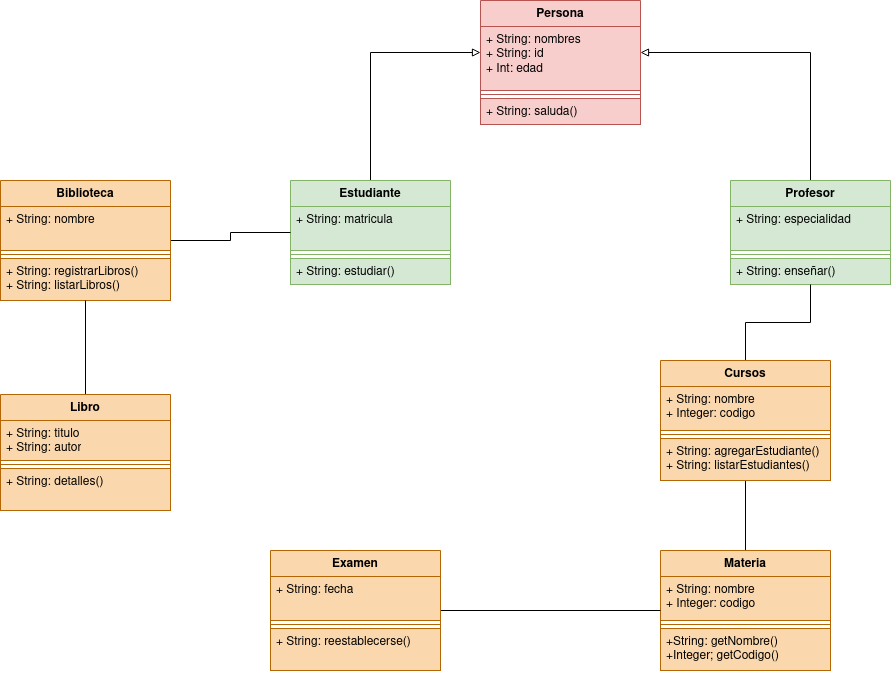

The diagram above was exported from draw.io. Its source (the exported page's mxGraphModel, read from the mxfile embedded in the PNG):
<mxGraphModel dx="2261" dy="750" grid="1" gridSize="10" guides="1" tooltips="1" connect="1" arrows="1" fold="1" page="1" pageScale="1" pageWidth="827" pageHeight="1169" math="0" shadow="0">
  <root>
    <mxCell id="0" />
    <mxCell id="1" parent="0" />
    <mxCell id="UlWSSKczKrUmt6Uck-9o-1" value="Persona" style="swimlane;fontStyle=1;align=center;verticalAlign=top;childLayout=stackLayout;horizontal=1;startSize=26;horizontalStack=0;resizeParent=1;resizeParentMax=0;resizeLast=0;collapsible=1;marginBottom=0;whiteSpace=wrap;html=1;fillColor=#f8cecc;strokeColor=#b85450;" parent="1" vertex="1">
      <mxGeometry x="350" y="100" width="160" height="124" as="geometry" />
    </mxCell>
    <mxCell id="UlWSSKczKrUmt6Uck-9o-2" value="&lt;div&gt;+ String: nombres&lt;/div&gt;&lt;div&gt;+ String: id&lt;br&gt;&lt;/div&gt;&lt;div&gt;+ Int: edad&lt;br&gt;&lt;/div&gt;" style="text;strokeColor=#b85450;fillColor=#f8cecc;align=left;verticalAlign=top;spacingLeft=4;spacingRight=4;overflow=hidden;rotatable=0;points=[[0,0.5],[1,0.5]];portConstraint=eastwest;whiteSpace=wrap;html=1;" parent="UlWSSKczKrUmt6Uck-9o-1" vertex="1">
      <mxGeometry y="26" width="160" height="64" as="geometry" />
    </mxCell>
    <mxCell id="UlWSSKczKrUmt6Uck-9o-3" value="" style="line;strokeWidth=1;fillColor=#f8cecc;align=left;verticalAlign=middle;spacingTop=-1;spacingLeft=3;spacingRight=3;rotatable=0;labelPosition=right;points=[];portConstraint=eastwest;strokeColor=#b85450;" parent="UlWSSKczKrUmt6Uck-9o-1" vertex="1">
      <mxGeometry y="90" width="160" height="8" as="geometry" />
    </mxCell>
    <mxCell id="UlWSSKczKrUmt6Uck-9o-4" value="+ String: saluda()" style="text;strokeColor=#b85450;fillColor=#f8cecc;align=left;verticalAlign=top;spacingLeft=4;spacingRight=4;overflow=hidden;rotatable=0;points=[[0,0.5],[1,0.5]];portConstraint=eastwest;whiteSpace=wrap;html=1;" parent="UlWSSKczKrUmt6Uck-9o-1" vertex="1">
      <mxGeometry y="98" width="160" height="26" as="geometry" />
    </mxCell>
    <mxCell id="UlWSSKczKrUmt6Uck-9o-14" style="edgeStyle=orthogonalEdgeStyle;rounded=0;orthogonalLoop=1;jettySize=auto;html=1;endArrow=block;endFill=0;strokeWidth=1;" parent="1" source="UlWSSKczKrUmt6Uck-9o-5" target="UlWSSKczKrUmt6Uck-9o-1" edge="1">
      <mxGeometry relative="1" as="geometry">
        <Array as="points">
          <mxPoint x="240" y="152" />
        </Array>
      </mxGeometry>
    </mxCell>
    <mxCell id="UlWSSKczKrUmt6Uck-9o-5" value="Estudiante" style="swimlane;fontStyle=1;align=center;verticalAlign=top;childLayout=stackLayout;horizontal=1;startSize=26;horizontalStack=0;resizeParent=1;resizeParentMax=0;resizeLast=0;collapsible=1;marginBottom=0;whiteSpace=wrap;html=1;fillColor=#d5e8d4;strokeColor=#82b366;" parent="1" vertex="1">
      <mxGeometry x="160" y="280" width="160" height="104" as="geometry" />
    </mxCell>
    <mxCell id="UlWSSKczKrUmt6Uck-9o-6" value="&lt;div&gt;+ String: matricula&lt;br&gt;&lt;/div&gt;" style="text;strokeColor=#82b366;fillColor=#d5e8d4;align=left;verticalAlign=top;spacingLeft=4;spacingRight=4;overflow=hidden;rotatable=0;points=[[0,0.5],[1,0.5]];portConstraint=eastwest;whiteSpace=wrap;html=1;" parent="UlWSSKczKrUmt6Uck-9o-5" vertex="1">
      <mxGeometry y="26" width="160" height="44" as="geometry" />
    </mxCell>
    <mxCell id="UlWSSKczKrUmt6Uck-9o-7" value="" style="line;strokeWidth=1;fillColor=#d5e8d4;align=left;verticalAlign=middle;spacingTop=-1;spacingLeft=3;spacingRight=3;rotatable=0;labelPosition=right;points=[];portConstraint=eastwest;strokeColor=#82b366;" parent="UlWSSKczKrUmt6Uck-9o-5" vertex="1">
      <mxGeometry y="70" width="160" height="8" as="geometry" />
    </mxCell>
    <mxCell id="UlWSSKczKrUmt6Uck-9o-8" value="+ String: estudiar()" style="text;strokeColor=#82b366;fillColor=#d5e8d4;align=left;verticalAlign=top;spacingLeft=4;spacingRight=4;overflow=hidden;rotatable=0;points=[[0,0.5],[1,0.5]];portConstraint=eastwest;whiteSpace=wrap;html=1;" parent="UlWSSKczKrUmt6Uck-9o-5" vertex="1">
      <mxGeometry y="78" width="160" height="26" as="geometry" />
    </mxCell>
    <mxCell id="UlWSSKczKrUmt6Uck-9o-13" style="edgeStyle=orthogonalEdgeStyle;rounded=0;orthogonalLoop=1;jettySize=auto;html=1;endArrow=block;endFill=0;" parent="1" source="UlWSSKczKrUmt6Uck-9o-9" target="UlWSSKczKrUmt6Uck-9o-1" edge="1">
      <mxGeometry relative="1" as="geometry">
        <Array as="points">
          <mxPoint x="680" y="152" />
        </Array>
      </mxGeometry>
    </mxCell>
    <mxCell id="UlWSSKczKrUmt6Uck-9o-9" value="Profesor" style="swimlane;fontStyle=1;align=center;verticalAlign=top;childLayout=stackLayout;horizontal=1;startSize=26;horizontalStack=0;resizeParent=1;resizeParentMax=0;resizeLast=0;collapsible=1;marginBottom=0;whiteSpace=wrap;html=1;fillColor=#d5e8d4;strokeColor=#82b366;" parent="1" vertex="1">
      <mxGeometry x="600" y="280" width="160" height="104" as="geometry" />
    </mxCell>
    <mxCell id="UlWSSKczKrUmt6Uck-9o-10" value="&lt;div&gt;+ String: especialidad&lt;/div&gt;&lt;div&gt;&lt;br&gt;&lt;/div&gt;" style="text;strokeColor=#82b366;fillColor=#d5e8d4;align=left;verticalAlign=top;spacingLeft=4;spacingRight=4;overflow=hidden;rotatable=0;points=[[0,0.5],[1,0.5]];portConstraint=eastwest;whiteSpace=wrap;html=1;" parent="UlWSSKczKrUmt6Uck-9o-9" vertex="1">
      <mxGeometry y="26" width="160" height="44" as="geometry" />
    </mxCell>
    <mxCell id="UlWSSKczKrUmt6Uck-9o-11" value="" style="line;strokeWidth=1;fillColor=#d5e8d4;align=left;verticalAlign=middle;spacingTop=-1;spacingLeft=3;spacingRight=3;rotatable=0;labelPosition=right;points=[];portConstraint=eastwest;strokeColor=#82b366;" parent="UlWSSKczKrUmt6Uck-9o-9" vertex="1">
      <mxGeometry y="70" width="160" height="8" as="geometry" />
    </mxCell>
    <mxCell id="UlWSSKczKrUmt6Uck-9o-12" value="+ String: enseñar()" style="text;strokeColor=#82b366;fillColor=#d5e8d4;align=left;verticalAlign=top;spacingLeft=4;spacingRight=4;overflow=hidden;rotatable=0;points=[[0,0.5],[1,0.5]];portConstraint=eastwest;whiteSpace=wrap;html=1;" parent="UlWSSKczKrUmt6Uck-9o-9" vertex="1">
      <mxGeometry y="78" width="160" height="26" as="geometry" />
    </mxCell>
    <mxCell id="_6UoJ9OqwB4cp8avjDKl-9" style="edgeStyle=orthogonalEdgeStyle;rounded=0;orthogonalLoop=1;jettySize=auto;html=1;endArrow=none;endFill=0;" parent="1" source="_6UoJ9OqwB4cp8avjDKl-1" target="_6UoJ9OqwB4cp8avjDKl-5" edge="1">
      <mxGeometry relative="1" as="geometry" />
    </mxCell>
    <mxCell id="36IjfHvb64Yotvb87iA3-2" style="edgeStyle=orthogonalEdgeStyle;rounded=0;orthogonalLoop=1;jettySize=auto;html=1;endArrow=none;endFill=0;" edge="1" parent="1" source="_6UoJ9OqwB4cp8avjDKl-1" target="UlWSSKczKrUmt6Uck-9o-9">
      <mxGeometry relative="1" as="geometry" />
    </mxCell>
    <mxCell id="_6UoJ9OqwB4cp8avjDKl-1" value="Cursos" style="swimlane;fontStyle=1;align=center;verticalAlign=top;childLayout=stackLayout;horizontal=1;startSize=26;horizontalStack=0;resizeParent=1;resizeParentMax=0;resizeLast=0;collapsible=1;marginBottom=0;whiteSpace=wrap;html=1;fillColor=#fad7ac;strokeColor=#b46504;" parent="1" vertex="1">
      <mxGeometry x="530" y="460" width="170" height="120" as="geometry" />
    </mxCell>
    <mxCell id="_6UoJ9OqwB4cp8avjDKl-2" value="&lt;div&gt;+ String: nombre&lt;br&gt;&lt;/div&gt;&lt;div&gt;+ Integer: codigo&lt;/div&gt;" style="text;strokeColor=#b46504;fillColor=#fad7ac;align=left;verticalAlign=top;spacingLeft=4;spacingRight=4;overflow=hidden;rotatable=0;points=[[0,0.5],[1,0.5]];portConstraint=eastwest;whiteSpace=wrap;html=1;" parent="_6UoJ9OqwB4cp8avjDKl-1" vertex="1">
      <mxGeometry y="26" width="170" height="44" as="geometry" />
    </mxCell>
    <mxCell id="_6UoJ9OqwB4cp8avjDKl-3" value="" style="line;strokeWidth=1;fillColor=#fad7ac;align=left;verticalAlign=middle;spacingTop=-1;spacingLeft=3;spacingRight=3;rotatable=0;labelPosition=right;points=[];portConstraint=eastwest;strokeColor=#b46504;" parent="_6UoJ9OqwB4cp8avjDKl-1" vertex="1">
      <mxGeometry y="70" width="170" height="8" as="geometry" />
    </mxCell>
    <mxCell id="_6UoJ9OqwB4cp8avjDKl-4" value="+ String: agregarEstudiante()&lt;div&gt;+ String: listarEstudiantes()&lt;/div&gt;" style="text;strokeColor=#b46504;fillColor=#fad7ac;align=left;verticalAlign=top;spacingLeft=4;spacingRight=4;overflow=hidden;rotatable=0;points=[[0,0.5],[1,0.5]];portConstraint=eastwest;whiteSpace=wrap;html=1;" parent="_6UoJ9OqwB4cp8avjDKl-1" vertex="1">
      <mxGeometry y="78" width="170" height="42" as="geometry" />
    </mxCell>
    <mxCell id="_6UoJ9OqwB4cp8avjDKl-5" value="Materia" style="swimlane;fontStyle=1;align=center;verticalAlign=top;childLayout=stackLayout;horizontal=1;startSize=26;horizontalStack=0;resizeParent=1;resizeParentMax=0;resizeLast=0;collapsible=1;marginBottom=0;whiteSpace=wrap;html=1;fillColor=#fad7ac;strokeColor=#b46504;" parent="1" vertex="1">
      <mxGeometry x="530" y="650" width="170" height="120" as="geometry" />
    </mxCell>
    <mxCell id="_6UoJ9OqwB4cp8avjDKl-6" value="&lt;div&gt;+ String: nombre&lt;br&gt;&lt;/div&gt;&lt;div&gt;+ Integer: codigo&lt;/div&gt;" style="text;strokeColor=#b46504;fillColor=#fad7ac;align=left;verticalAlign=top;spacingLeft=4;spacingRight=4;overflow=hidden;rotatable=0;points=[[0,0.5],[1,0.5]];portConstraint=eastwest;whiteSpace=wrap;html=1;" parent="_6UoJ9OqwB4cp8avjDKl-5" vertex="1">
      <mxGeometry y="26" width="170" height="44" as="geometry" />
    </mxCell>
    <mxCell id="_6UoJ9OqwB4cp8avjDKl-7" value="" style="line;strokeWidth=1;fillColor=#fad7ac;align=left;verticalAlign=middle;spacingTop=-1;spacingLeft=3;spacingRight=3;rotatable=0;labelPosition=right;points=[];portConstraint=eastwest;strokeColor=#b46504;" parent="_6UoJ9OqwB4cp8avjDKl-5" vertex="1">
      <mxGeometry y="70" width="170" height="8" as="geometry" />
    </mxCell>
    <mxCell id="_6UoJ9OqwB4cp8avjDKl-8" value="+String: getNombre()&lt;div&gt;+Integer; getCodigo()&lt;/div&gt;" style="text;strokeColor=#b46504;fillColor=#fad7ac;align=left;verticalAlign=top;spacingLeft=4;spacingRight=4;overflow=hidden;rotatable=0;points=[[0,0.5],[1,0.5]];portConstraint=eastwest;whiteSpace=wrap;html=1;" parent="_6UoJ9OqwB4cp8avjDKl-5" vertex="1">
      <mxGeometry y="78" width="170" height="42" as="geometry" />
    </mxCell>
    <mxCell id="_6UoJ9OqwB4cp8avjDKl-14" style="edgeStyle=orthogonalEdgeStyle;rounded=0;orthogonalLoop=1;jettySize=auto;html=1;endArrow=none;endFill=0;" parent="1" source="_6UoJ9OqwB4cp8avjDKl-10" target="_6UoJ9OqwB4cp8avjDKl-5" edge="1">
      <mxGeometry relative="1" as="geometry" />
    </mxCell>
    <mxCell id="_6UoJ9OqwB4cp8avjDKl-10" value="Examen" style="swimlane;fontStyle=1;align=center;verticalAlign=top;childLayout=stackLayout;horizontal=1;startSize=26;horizontalStack=0;resizeParent=1;resizeParentMax=0;resizeLast=0;collapsible=1;marginBottom=0;whiteSpace=wrap;html=1;fillColor=#fad7ac;strokeColor=#b46504;" parent="1" vertex="1">
      <mxGeometry x="140" y="650" width="170" height="120" as="geometry" />
    </mxCell>
    <mxCell id="_6UoJ9OqwB4cp8avjDKl-11" value="&lt;div&gt;+ String: fecha&lt;/div&gt;" style="text;strokeColor=#b46504;fillColor=#fad7ac;align=left;verticalAlign=top;spacingLeft=4;spacingRight=4;overflow=hidden;rotatable=0;points=[[0,0.5],[1,0.5]];portConstraint=eastwest;whiteSpace=wrap;html=1;" parent="_6UoJ9OqwB4cp8avjDKl-10" vertex="1">
      <mxGeometry y="26" width="170" height="44" as="geometry" />
    </mxCell>
    <mxCell id="_6UoJ9OqwB4cp8avjDKl-12" value="" style="line;strokeWidth=1;fillColor=#fad7ac;align=left;verticalAlign=middle;spacingTop=-1;spacingLeft=3;spacingRight=3;rotatable=0;labelPosition=right;points=[];portConstraint=eastwest;strokeColor=#b46504;" parent="_6UoJ9OqwB4cp8avjDKl-10" vertex="1">
      <mxGeometry y="70" width="170" height="8" as="geometry" />
    </mxCell>
    <mxCell id="_6UoJ9OqwB4cp8avjDKl-13" value="+ String: reestablecerse()" style="text;strokeColor=#b46504;fillColor=#fad7ac;align=left;verticalAlign=top;spacingLeft=4;spacingRight=4;overflow=hidden;rotatable=0;points=[[0,0.5],[1,0.5]];portConstraint=eastwest;whiteSpace=wrap;html=1;" parent="_6UoJ9OqwB4cp8avjDKl-10" vertex="1">
      <mxGeometry y="78" width="170" height="42" as="geometry" />
    </mxCell>
    <mxCell id="36IjfHvb64Yotvb87iA3-1" style="edgeStyle=orthogonalEdgeStyle;rounded=0;orthogonalLoop=1;jettySize=auto;html=1;endArrow=none;endFill=0;" edge="1" parent="1" source="_6UoJ9OqwB4cp8avjDKl-15" target="UlWSSKczKrUmt6Uck-9o-5">
      <mxGeometry relative="1" as="geometry" />
    </mxCell>
    <mxCell id="_6UoJ9OqwB4cp8avjDKl-15" value="Biblioteca" style="swimlane;fontStyle=1;align=center;verticalAlign=top;childLayout=stackLayout;horizontal=1;startSize=26;horizontalStack=0;resizeParent=1;resizeParentMax=0;resizeLast=0;collapsible=1;marginBottom=0;whiteSpace=wrap;html=1;fillColor=#fad7ac;strokeColor=#b46504;" parent="1" vertex="1">
      <mxGeometry x="-130" y="280" width="170" height="120" as="geometry" />
    </mxCell>
    <mxCell id="_6UoJ9OqwB4cp8avjDKl-16" value="&lt;div&gt;+ String: nombre&lt;/div&gt;" style="text;strokeColor=#b46504;fillColor=#fad7ac;align=left;verticalAlign=top;spacingLeft=4;spacingRight=4;overflow=hidden;rotatable=0;points=[[0,0.5],[1,0.5]];portConstraint=eastwest;whiteSpace=wrap;html=1;" parent="_6UoJ9OqwB4cp8avjDKl-15" vertex="1">
      <mxGeometry y="26" width="170" height="44" as="geometry" />
    </mxCell>
    <mxCell id="_6UoJ9OqwB4cp8avjDKl-17" value="" style="line;strokeWidth=1;fillColor=#fad7ac;align=left;verticalAlign=middle;spacingTop=-1;spacingLeft=3;spacingRight=3;rotatable=0;labelPosition=right;points=[];portConstraint=eastwest;strokeColor=#b46504;" parent="_6UoJ9OqwB4cp8avjDKl-15" vertex="1">
      <mxGeometry y="70" width="170" height="8" as="geometry" />
    </mxCell>
    <mxCell id="_6UoJ9OqwB4cp8avjDKl-18" value="+ String: registrarLibros()&lt;div&gt;+ String: listarLibros()&lt;/div&gt;" style="text;strokeColor=#b46504;fillColor=#fad7ac;align=left;verticalAlign=top;spacingLeft=4;spacingRight=4;overflow=hidden;rotatable=0;points=[[0,0.5],[1,0.5]];portConstraint=eastwest;whiteSpace=wrap;html=1;" parent="_6UoJ9OqwB4cp8avjDKl-15" vertex="1">
      <mxGeometry y="78" width="170" height="42" as="geometry" />
    </mxCell>
    <mxCell id="_6UoJ9OqwB4cp8avjDKl-23" style="edgeStyle=orthogonalEdgeStyle;rounded=0;orthogonalLoop=1;jettySize=auto;html=1;endArrow=none;endFill=0;" parent="1" source="_6UoJ9OqwB4cp8avjDKl-19" target="_6UoJ9OqwB4cp8avjDKl-15" edge="1">
      <mxGeometry relative="1" as="geometry" />
    </mxCell>
    <mxCell id="_6UoJ9OqwB4cp8avjDKl-19" value="Libro" style="swimlane;fontStyle=1;align=center;verticalAlign=top;childLayout=stackLayout;horizontal=1;startSize=26;horizontalStack=0;resizeParent=1;resizeParentMax=0;resizeLast=0;collapsible=1;marginBottom=0;whiteSpace=wrap;html=1;fillColor=#fad7ac;strokeColor=#b46504;" parent="1" vertex="1">
      <mxGeometry x="-130" y="494" width="170" height="116" as="geometry" />
    </mxCell>
    <mxCell id="_6UoJ9OqwB4cp8avjDKl-20" value="&lt;div&gt;+ String: titulo&lt;br&gt;&lt;/div&gt;&lt;div&gt;+ String: autor&lt;/div&gt;" style="text;strokeColor=#b46504;fillColor=#fad7ac;align=left;verticalAlign=top;spacingLeft=4;spacingRight=4;overflow=hidden;rotatable=0;points=[[0,0.5],[1,0.5]];portConstraint=eastwest;whiteSpace=wrap;html=1;" parent="_6UoJ9OqwB4cp8avjDKl-19" vertex="1">
      <mxGeometry y="26" width="170" height="40" as="geometry" />
    </mxCell>
    <mxCell id="_6UoJ9OqwB4cp8avjDKl-21" value="" style="line;strokeWidth=1;fillColor=#fad7ac;align=left;verticalAlign=middle;spacingTop=-1;spacingLeft=3;spacingRight=3;rotatable=0;labelPosition=right;points=[];portConstraint=eastwest;strokeColor=#b46504;" parent="_6UoJ9OqwB4cp8avjDKl-19" vertex="1">
      <mxGeometry y="66" width="170" height="8" as="geometry" />
    </mxCell>
    <mxCell id="_6UoJ9OqwB4cp8avjDKl-22" value="+ String: detalles()" style="text;strokeColor=#b46504;fillColor=#fad7ac;align=left;verticalAlign=top;spacingLeft=4;spacingRight=4;overflow=hidden;rotatable=0;points=[[0,0.5],[1,0.5]];portConstraint=eastwest;whiteSpace=wrap;html=1;" parent="_6UoJ9OqwB4cp8avjDKl-19" vertex="1">
      <mxGeometry y="74" width="170" height="42" as="geometry" />
    </mxCell>
  </root>
</mxGraphModel>